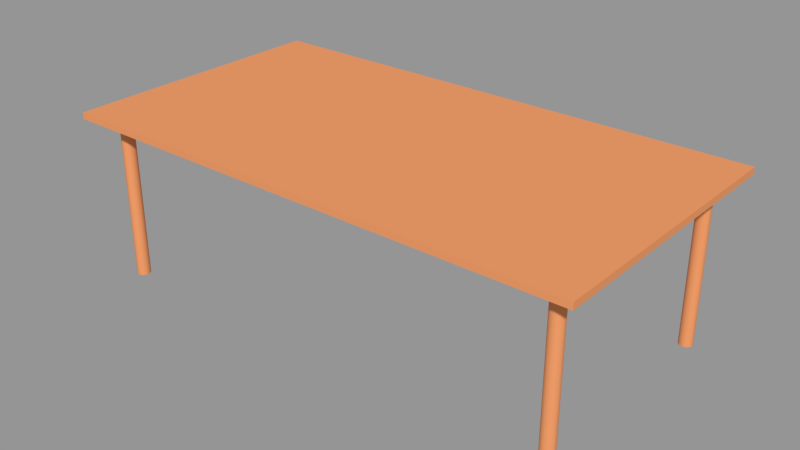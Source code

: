# Source: testScene.blend  (saved by Blender 2.79.6; exported with 4.5.12 LTS)
import bpy
from mathutils import Matrix  # noqa: F401  (used for matrix-valued properties, if any)

bpy.ops.wm.read_factory_settings(use_empty=True)
scene = bpy.context.scene
scene.name = 'Table'

# ---- collections
col_collection_1_003 = bpy.data.collections.new('Collection 1.003'); scene.collection.children.link(col_collection_1_003)

# ---- materials (node trees are filled in below, after node groups)
mat_wood = bpy.data.materials.new('Wood')
mat_wood.alpha_threshold = 0.0
mat_wood.use_transparent_shadow = False
mat_wood.diffuse_color = (0.8, 0.308, 0.1268, 1.0)
mat_wood.specular_color = (0.0, 0.0, 0.0)
mat_wood.roughness = 0.5
mat_wood.specular_intensity = 1.0

# ---- material node trees

# ---- meshes
me_table_027 = bpy.data.meshes.new('Table.027')
me_table_027.from_pydata([(-0.785, -0.7542, 0.6737), (0.6959, -0.7542, 0.6737), (-0.785, 0.7542, 0.6737), (0.6959, 0.7542, 0.6737), (-0.8987, -1.0, 0.7011), (0.8097, -1.0, 0.7011), (-0.8987, 1.0, 0.7011), (0.8097, 1.0, 0.7011), (-0.8987, 1.0, 0.6737), (-0.8987, -1.0, 0.6737), (0.8097, -1.0, 0.6737), (0.8097, 1.0, 0.6737), (-0.8447, 0.88, 0.6737), (-0.8447, -0.88, 0.6737), (0.7557, -0.88, 0.6737), (0.7557, 0.88, 0.6737), (-0.8447, 0.88, 0.6407), (-0.8447, -0.88, 0.6407), (0.7557, -0.88, 0.6407), (0.7557, 0.88, 0.6407), (-0.785, 0.7542, 0.6407), (-0.785, -0.7542, 0.6407), (0.6959, -0.7542, 0.6407), (0.6959, 0.7542, 0.6407), (-0.8117, 0.8553, 0.00219), (-0.8117, 0.8553, 0.6751), (-0.8075, 0.8544, 0.00219), (-0.8075, 0.8544, 0.6751), (-0.8034, 0.8517, 0.00219), (-0.8034, 0.8517, 0.6751), (-0.7997, 0.8473, 0.00219), (-0.7997, 0.8473, 0.6751), (-0.7964, 0.8414, 0.00219), (-0.7964, 0.8414, 0.6751), (-0.7938, 0.8342, 0.00219), (-0.7938, 0.8342, 0.6751), (-0.7918, 0.826, 0.00219), (-0.7918, 0.826, 0.6751), (-0.7905, 0.817, 0.00219), (-0.7905, 0.817, 0.6751), (-0.7901, 0.8078, 0.00219), (-0.7901, 0.8078, 0.6751), (-0.7905, 0.7985, 0.00219), (-0.7905, 0.7985, 0.6751), (-0.7918, 0.7896, 0.00219), (-0.7918, 0.7896, 0.6751), (-0.7938, 0.7813, 0.00219), (-0.7938, 0.7813, 0.6751), (-0.7964, 0.7741, 0.00219), (-0.7964, 0.7741, 0.6751), (-0.7997, 0.7682, 0.00219), (-0.7997, 0.7682, 0.6751), (-0.8034, 0.7638, 0.00219), (-0.8034, 0.7638, 0.6751), (-0.8075, 0.7611, 0.00219), (-0.8075, 0.7611, 0.6751), (-0.8117, 0.7602, 0.00219), (-0.8117, 0.7602, 0.6751), (-0.8159, 0.7611, 0.00219), (-0.8159, 0.7611, 0.6751), (-0.8199, 0.7638, 0.00219), (-0.8199, 0.7638, 0.6751), (-0.8236, 0.7682, 0.00219), (-0.8236, 0.7682, 0.6751), (-0.8269, 0.7741, 0.00219), (-0.8269, 0.7741, 0.6751), (-0.8296, 0.7813, 0.00219), (-0.8296, 0.7813, 0.6751), (-0.8316, 0.7896, 0.00219), (-0.8316, 0.7896, 0.6751), (-0.8328, 0.7985, 0.00219), (-0.8328, 0.7985, 0.6751), (-0.8332, 0.8078, 0.00219), (-0.8332, 0.8078, 0.6751), (-0.8328, 0.817, 0.00219), (-0.8328, 0.817, 0.6751), (-0.8316, 0.826, 0.00219), (-0.8316, 0.826, 0.6751), (-0.8296, 0.8342, 0.00219), (-0.8296, 0.8342, 0.6751), (-0.8269, 0.8414, 0.00219), (-0.8269, 0.8414, 0.6751), (-0.8236, 0.8473, 0.00219), (-0.8236, 0.8473, 0.6751), (-0.8199, 0.8517, 0.00219), (-0.8199, 0.8517, 0.6751), (-0.8159, 0.8544, 0.00219), (-0.8159, 0.8544, 0.6751), (-0.8098, -0.7618, 0.00219), (-0.8098, -0.7618, 0.6751), (-0.8056, -0.7627, 0.00219), (-0.8056, -0.7627, 0.6751), (-0.8016, -0.7655, 0.00219), (-0.8016, -0.7655, 0.6751), (-0.7978, -0.7698, 0.00219), (-0.7978, -0.7698, 0.6751), (-0.7946, -0.7758, 0.00219), (-0.7946, -0.7758, 0.6751), (-0.7919, -0.783, 0.00219), (-0.7919, -0.783, 0.6751), (-0.7899, -0.7912, 0.00219), (-0.7899, -0.7912, 0.6751), (-0.7887, -0.8001, 0.00219), (-0.7887, -0.8001, 0.6751), (-0.7883, -0.8094, 0.00219), (-0.7883, -0.8094, 0.6751), (-0.7887, -0.8187, 0.00219), (-0.7887, -0.8187, 0.6751), (-0.7899, -0.8276, 0.00219), (-0.7899, -0.8276, 0.6751), (-0.7919, -0.8358, 0.00219), (-0.7919, -0.8358, 0.6751), (-0.7946, -0.843, 0.00219), (-0.7946, -0.843, 0.6751), (-0.7978, -0.8489, 0.00219), (-0.7978, -0.8489, 0.6751), (-0.8016, -0.8533, 0.00219), (-0.8016, -0.8533, 0.6751), (-0.8056, -0.856, 0.00219), (-0.8056, -0.856, 0.6751), (-0.8098, -0.857, 0.00219), (-0.8098, -0.857, 0.6751), (-0.814, -0.856, 0.00219), (-0.814, -0.856, 0.6751), (-0.8181, -0.8533, 0.00219), (-0.8181, -0.8533, 0.6751), (-0.8218, -0.8489, 0.00219), (-0.8218, -0.8489, 0.6751), (-0.8251, -0.843, 0.00219), (-0.8251, -0.843, 0.6751), (-0.8277, -0.8358, 0.00219), (-0.8277, -0.8358, 0.6751), (-0.8297, -0.8276, 0.00219), (-0.8297, -0.8276, 0.6751), (-0.8309, -0.8187, 0.00219), (-0.8309, -0.8187, 0.6751), (-0.8314, -0.8094, 0.00219), (-0.8314, -0.8094, 0.6751), (-0.8309, -0.8001, 0.00219), (-0.8309, -0.8001, 0.6751), (-0.8297, -0.7912, 0.00219), (-0.8297, -0.7912, 0.6751), (-0.8277, -0.783, 0.00219), (-0.8277, -0.783, 0.6751), (-0.8251, -0.7758, 0.00219), (-0.8251, -0.7758, 0.6751), (-0.8218, -0.7698, 0.00219), (-0.8218, -0.7698, 0.6751), (-0.8181, -0.7655, 0.00219), (-0.8181, -0.7655, 0.6751), (-0.814, -0.7627, 0.00219), (-0.814, -0.7627, 0.6751), (0.7235, -0.7659, 0.00219), (0.7235, -0.7659, 0.6751), (0.7277, -0.7668, 0.00219), (0.7277, -0.7668, 0.6751), (0.7318, -0.7695, 0.00219), (0.7318, -0.7695, 0.6751), (0.7355, -0.7739, 0.00219), (0.7355, -0.7739, 0.6751), (0.7388, -0.7798, 0.00219), (0.7388, -0.7798, 0.6751), (0.7414, -0.7871, 0.00219), (0.7414, -0.7871, 0.6751), (0.7434, -0.7953, 0.00219), (0.7434, -0.7953, 0.6751), (0.7447, -0.8042, 0.00219), (0.7447, -0.8042, 0.6751), (0.7451, -0.8135, 0.00219), (0.7451, -0.8135, 0.6751), (0.7447, -0.8228, 0.00219), (0.7447, -0.8228, 0.6751), (0.7434, -0.8317, 0.00219), (0.7434, -0.8317, 0.6751), (0.7414, -0.8399, 0.00219), (0.7414, -0.8399, 0.6751), (0.7388, -0.8471, 0.00219), (0.7388, -0.8471, 0.6751), (0.7355, -0.853, 0.00219), (0.7355, -0.853, 0.6751), (0.7318, -0.8574, 0.00219), (0.7318, -0.8574, 0.6751), (0.7277, -0.8601, 0.00219), (0.7277, -0.8601, 0.6751), (0.7235, -0.861, 0.00219), (0.7235, -0.861, 0.6751), (0.7193, -0.8601, 0.00219), (0.7193, -0.8601, 0.6751), (0.7153, -0.8574, 0.00219), (0.7153, -0.8574, 0.6751), (0.7116, -0.853, 0.00219), (0.7116, -0.853, 0.6751), (0.7083, -0.8471, 0.00219), (0.7083, -0.8471, 0.6751), (0.7056, -0.8399, 0.00219), (0.7056, -0.8399, 0.6751), (0.7036, -0.8317, 0.00219), (0.7036, -0.8317, 0.6751), (0.7024, -0.8228, 0.00219), (0.7024, -0.8228, 0.6751), (0.702, -0.8135, 0.00219), (0.702, -0.8135, 0.6751), (0.7024, -0.8042, 0.00219), (0.7024, -0.8042, 0.6751), (0.7036, -0.7953, 0.00219), (0.7036, -0.7953, 0.6751), (0.7056, -0.7871, 0.00219), (0.7056, -0.7871, 0.6751), (0.7083, -0.7798, 0.00219), (0.7083, -0.7798, 0.6751), (0.7116, -0.7739, 0.00219), (0.7116, -0.7739, 0.6751), (0.7153, -0.7695, 0.00219), (0.7153, -0.7695, 0.6751), (0.7193, -0.7668, 0.00219), (0.7193, -0.7668, 0.6751), (0.7217, 0.8553, 0.00219), (0.7217, 0.8553, 0.6751), (0.7259, 0.8544, 0.00219), (0.7259, 0.8544, 0.6751), (0.7299, 0.8517, 0.00219), (0.7299, 0.8517, 0.6751), (0.7336, 0.8473, 0.00219), (0.7336, 0.8473, 0.6751), (0.7369, 0.8414, 0.00219), (0.7369, 0.8414, 0.6751), (0.7396, 0.8342, 0.00219), (0.7396, 0.8342, 0.6751), (0.7416, 0.826, 0.00219), (0.7416, 0.826, 0.6751), (0.7428, 0.817, 0.00219), (0.7428, 0.817, 0.6751), (0.7432, 0.8078, 0.00219), (0.7432, 0.8078, 0.6751), (0.7428, 0.7985, 0.00219), (0.7428, 0.7985, 0.6751), (0.7416, 0.7896, 0.00219), (0.7416, 0.7896, 0.6751), (0.7396, 0.7813, 0.00219), (0.7396, 0.7813, 0.6751), (0.7369, 0.7741, 0.00219), (0.7369, 0.7741, 0.6751), (0.7336, 0.7682, 0.00219), (0.7336, 0.7682, 0.6751), (0.7299, 0.7638, 0.00219), (0.7299, 0.7638, 0.6751), (0.7259, 0.7611, 0.00219), (0.7259, 0.7611, 0.6751), (0.7217, 0.7602, 0.00219), (0.7217, 0.7602, 0.6751), (0.7175, 0.7611, 0.00219), (0.7175, 0.7611, 0.6751), (0.7134, 0.7638, 0.00219), (0.7134, 0.7638, 0.6751), (0.7097, 0.7682, 0.00219), (0.7097, 0.7682, 0.6751), (0.7064, 0.7741, 0.00219), (0.7064, 0.7741, 0.6751), (0.7038, 0.7813, 0.00219), (0.7038, 0.7813, 0.6751), (0.7018, 0.7896, 0.00219), (0.7018, 0.7896, 0.6751), (0.7005, 0.7985, 0.00219), (0.7005, 0.7985, 0.6751), (0.7001, 0.8078, 0.00219), (0.7001, 0.8078, 0.6751), (0.7005, 0.817, 0.00219), (0.7005, 0.817, 0.6751), (0.7018, 0.826, 0.00219), (0.7018, 0.826, 0.6751), (0.7038, 0.8342, 0.00219), (0.7038, 0.8342, 0.6751), (0.7064, 0.8414, 0.00219), (0.7064, 0.8414, 0.6751), (0.7097, 0.8473, 0.00219), (0.7097, 0.8473, 0.6751), (0.7134, 0.8517, 0.00219), (0.7134, 0.8517, 0.6751), (0.7175, 0.8544, 0.00219), (0.7175, 0.8544, 0.6751)], [], [(0, 2, 3, 1), (4, 5, 7, 6), (8, 9, 4, 6), (11, 8, 6, 7), (9, 10, 5, 4), (10, 11, 7, 5), (12, 13, 9, 8), (13, 14, 10, 9), (14, 15, 11, 10), (15, 12, 8, 11), (3, 2, 20, 23), (15, 14, 18, 19), (2, 0, 21, 20), (1, 3, 23, 22), (20, 21, 17, 16), (21, 22, 18, 17), (22, 23, 19, 18), (23, 20, 16, 19), (13, 12, 16, 17), (0, 1, 22, 21), (12, 15, 19, 16), (14, 13, 17, 18), (24, 25, 27, 26), (26, 27, 29, 28), (28, 29, 31, 30), (30, 31, 33, 32), (32, 33, 35, 34), (34, 35, 37, 36), (36, 37, 39, 38), (38, 39, 41, 40), (40, 41, 43, 42), (42, 43, 45, 44), (44, 45, 47, 46), (46, 47, 49, 48), (48, 49, 51, 50), (50, 51, 53, 52), (52, 53, 55, 54), (54, 55, 57, 56), (56, 57, 59, 58), (58, 59, 61, 60), (60, 61, 63, 62), (62, 63, 65, 64), (64, 65, 67, 66), (66, 67, 69, 68), (68, 69, 71, 70), (70, 71, 73, 72), (72, 73, 75, 74), (74, 75, 77, 76), (76, 77, 79, 78), (78, 79, 81, 80), (80, 81, 83, 82), (82, 83, 85, 84), (27, 25, 87, 85, 83, 81, 79, 77, 75, 73, 71, 69, 67, 65, 63, 61, 59, 57, 55, 53, 51, 49, 47, 45, 43, 41, 39, 37, 35, 33, 31, 29), (84, 85, 87, 86), (86, 87, 25, 24), (24, 26, 28, 30, 32, 34, 36, 38, 40, 42, 44, 46, 48, 50, 52, 54, 56, 58, 60, 62, 64, 66, 68, 70, 72, 74, 76, 78, 80, 82, 84, 86), (88, 89, 91, 90), (90, 91, 93, 92), (92, 93, 95, 94), (94, 95, 97, 96), (96, 97, 99, 98), (98, 99, 101, 100), (100, 101, 103, 102), (102, 103, 105, 104), (104, 105, 107, 106), (106, 107, 109, 108), (108, 109, 111, 110), (110, 111, 113, 112), (112, 113, 115, 114), (114, 115, 117, 116), (116, 117, 119, 118), (118, 119, 121, 120), (120, 121, 123, 122), (122, 123, 125, 124), (124, 125, 127, 126), (126, 127, 129, 128), (128, 129, 131, 130), (130, 131, 133, 132), (132, 133, 135, 134), (134, 135, 137, 136), (136, 137, 139, 138), (138, 139, 141, 140), (140, 141, 143, 142), (142, 143, 145, 144), (144, 145, 147, 146), (146, 147, 149, 148), (91, 89, 151, 149, 147, 145, 143, 141, 139, 137, 135, 133, 131, 129, 127, 125, 123, 121, 119, 117, 115, 113, 111, 109, 107, 105, 103, 101, 99, 97, 95, 93), (148, 149, 151, 150), (150, 151, 89, 88), (88, 90, 92, 94, 96, 98, 100, 102, 104, 106, 108, 110, 112, 114, 116, 118, 120, 122, 124, 126, 128, 130, 132, 134, 136, 138, 140, 142, 144, 146, 148, 150), (152, 153, 155, 154), (154, 155, 157, 156), (156, 157, 159, 158), (158, 159, 161, 160), (160, 161, 163, 162), (162, 163, 165, 164), (164, 165, 167, 166), (166, 167, 169, 168), (168, 169, 171, 170), (170, 171, 173, 172), (172, 173, 175, 174), (174, 175, 177, 176), (176, 177, 179, 178), (178, 179, 181, 180), (180, 181, 183, 182), (182, 183, 185, 184), (184, 185, 187, 186), (186, 187, 189, 188), (188, 189, 191, 190), (190, 191, 193, 192), (192, 193, 195, 194), (194, 195, 197, 196), (196, 197, 199, 198), (198, 199, 201, 200), (200, 201, 203, 202), (202, 203, 205, 204), (204, 205, 207, 206), (206, 207, 209, 208), (208, 209, 211, 210), (210, 211, 213, 212), (155, 153, 215, 213, 211, 209, 207, 205, 203, 201, 199, 197, 195, 193, 191, 189, 187, 185, 183, 181, 179, 177, 175, 173, 171, 169, 167, 165, 163, 161, 159, 157), (212, 213, 215, 214), (214, 215, 153, 152), (152, 154, 156, 158, 160, 162, 164, 166, 168, 170, 172, 174, 176, 178, 180, 182, 184, 186, 188, 190, 192, 194, 196, 198, 200, 202, 204, 206, 208, 210, 212, 214), (216, 217, 219, 218), (218, 219, 221, 220), (220, 221, 223, 222), (222, 223, 225, 224), (224, 225, 227, 226), (226, 227, 229, 228), (228, 229, 231, 230), (230, 231, 233, 232), (232, 233, 235, 234), (234, 235, 237, 236), (236, 237, 239, 238), (238, 239, 241, 240), (240, 241, 243, 242), (242, 243, 245, 244), (244, 245, 247, 246), (246, 247, 249, 248), (248, 249, 251, 250), (250, 251, 253, 252), (252, 253, 255, 254), (254, 255, 257, 256), (256, 257, 259, 258), (258, 259, 261, 260), (260, 261, 263, 262), (262, 263, 265, 264), (264, 265, 267, 266), (266, 267, 269, 268), (268, 269, 271, 270), (270, 271, 273, 272), (272, 273, 275, 274), (274, 275, 277, 276), (219, 217, 279, 277, 275, 273, 271, 269, 267, 265, 263, 261, 259, 257, 255, 253, 251, 249, 247, 245, 243, 241, 239, 237, 235, 233, 231, 229, 227, 225, 223, 221), (276, 277, 279, 278), (278, 279, 217, 216), (216, 218, 220, 222, 224, 226, 228, 230, 232, 234, 236, 238, 240, 242, 244, 246, 248, 250, 252, 254, 256, 258, 260, 262, 264, 266, 268, 270, 272, 274, 276, 278)])
me_table_027.materials.append(mat_wood)
me_table_027.use_remesh_preserve_volume = False
me_table_027.use_remesh_preserve_attributes = False
me_table_027.use_mirror_vertex_groups = False
me_table_027.update()

# ---- objects
ob_table = bpy.data.objects.new('Table', me_table_027)
ob_location_sound_false = bpy.data.objects.new('Location(Sound,false)', None)
ob_location_computer_true = bpy.data.objects.new('Location(Computer,true)', None)

# ---- transforms, parenting, visibility, modifiers, constraints
ob_table.location = (0.0, 0.0, 0.0)
ob_table.scale = (1.229, 0.5566, 0.9698)
ob_table.lineart.crease_threshold = 0.0
ob_location_sound_false.parent = ob_table
ob_location_sound_false.matrix_parent_inverse = Matrix(((0.8139, 0.0, 0.0, 0.0), (0.0, 1.797, 0.0, 0.0), (0.0, 0.0, 1.031, 0.0), (0.0, 0.0, 0.0, 1.0)))
ob_location_sound_false.location = (0.5319, -0.04079, 0.6767)
ob_location_sound_false.empty_image_offset = (0.0, 0.0)
ob_location_sound_false.show_name = True
ob_location_sound_false.lineart.crease_threshold = 0.0
ob_location_computer_true.parent = ob_table
ob_location_computer_true.matrix_parent_inverse = Matrix(((0.8139, 0.0, 0.0, 0.0), (0.0, 1.797, 0.0, 0.0), (0.0, 0.0, 1.031, 0.0), (0.0, 0.0, 0.0, 1.0)))
ob_location_computer_true.location = (-0.6477, -0.04079, 0.6792)
ob_location_computer_true.empty_image_offset = (0.0, 0.0)
ob_location_computer_true.show_name = True
ob_location_computer_true.lineart.crease_threshold = 0.0

# ---- collection membership
col_collection_1_003.objects.link(ob_table)
col_collection_1_003.objects.link(ob_location_sound_false)
col_collection_1_003.objects.link(ob_location_computer_true)

# ---- scene / render settings (as saved in the file)
scene.frame_start = 1; scene.frame_end = 250; scene.frame_set(1)
scene.render.engine = 'BLENDER_EEVEE_NEXT'
scene.render.image_settings.exr_codec = 'NONE'
scene.render.resolution_percentage = 50
scene.render.dither_intensity = 0.0
scene.render.simplify_subdivision_render = 0
scene.render.simplify_child_particles_render = 0.0
scene.cycles.use_denoising = False
scene.cycles.samples = 128
scene.cycles.sampling_pattern = 'TABULATED_SOBOL'
scene.cycles.use_adaptive_sampling = False
scene.cycles.use_light_tree = False
scene.cycles.blur_glossy = 0.0
scene.cycles.sample_clamp_indirect = 0.0
scene.view_settings.view_transform = 'Standard'
bpy.context.view_layer.update()

# ---- added for rendering (the .blend has no active camera and no usable light): camera, sun + grey world if the file has none
cam_auto = bpy.data.cameras.new('AutoCamera')
cam_auto.lens = 50.0
cam_auto.sensor_width = 36.0
cam_auto.clip_end = 1000.0
ob_auto_camera = bpy.data.objects.new('AutoCamera', cam_auto)
scene.collection.objects.link(ob_auto_camera)
ob_auto_camera.location = (2.23137, -2.74328, 2.16984)
ob_auto_camera.rotation_euler = (1.09748, -7.21219e-08, 0.694738)
scene.camera = ob_auto_camera
light_auto_sun = bpy.data.lights.new('AutoSun', 'SUN')
light_auto_sun.energy = 3.0
light_auto_sun.angle = 0.0523599
ob_auto_sun = bpy.data.objects.new('AutoSun', light_auto_sun)
scene.collection.objects.link(ob_auto_sun)
ob_auto_sun.rotation_euler = (0.872665, 0.174533, 0.523599)
if scene.world is None:
    world_auto = bpy.data.worlds.new('AutoWorld')
    world_auto.color = (0.3, 0.3, 0.3)
    scene.world = world_auto
bpy.context.view_layer.update()
